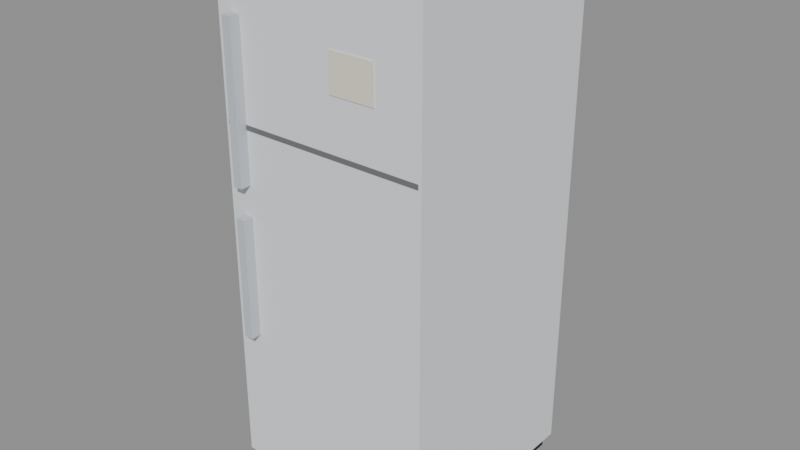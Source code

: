 # Source: fridge.blend  (saved by Blender 5.0.119; exported with 4.5.12 LTS)
import bpy
from mathutils import Matrix  # noqa: F401  (used for matrix-valued properties, if any)

bpy.ops.wm.read_factory_settings(use_empty=True)
scene = bpy.context.scene
scene.name = 'Scene'

# ---- materials (node trees are filled in below, after node groups)
mat_palette_vcol = bpy.data.materials.new('palette_vcol')
mat_palette_vcol.diffuse_color = (1.0, 1.0, 1.0, 1.0)
mat_palette_vcol.roughness = 0.9

# ---- material node trees
mat_palette_vcol.use_nodes = True; mat_palette_vcol.node_tree.nodes.clear()
_N = mat_palette_vcol.node_tree.nodes; _L = mat_palette_vcol.node_tree.links
n0 = _N.new('ShaderNodeBsdfPrincipled'); n0.name = 'Principled BSDF'; n0.location = (-200, 100)
n0.inputs[2].default_value = 0.9
n0.inputs[27].default_value = (0.0, 0.0, 0.0, 1.0)
n1 = _N.new('ShaderNodeOutputMaterial'); n1.name = 'Material Output'; n1.location = (200, 100)
n2 = _N.new('ShaderNodeVertexColor'); n2.name = 'Color Attribute'; n2.location = (-500, 100)
n2.layer_name = 'Col'
_L.new(n0.outputs[0], n1.inputs[0])
_L.new(n2.outputs[0], n0.inputs[0])
n1.is_active_output = True

# ---- meshes
me_fridge = bpy.data.meshes.new('Fridge')
me_fridge.from_pydata([(-0.32, -0.3, 0.0), (0.32, -0.3, 0.0), (-0.32, 0.33, 0.0), (0.32, 0.33, 0.0), (-0.32, -0.3, 0.06), (0.32, -0.3, 0.06), (-0.32, 0.33, 0.06), (0.32, 0.33, 0.06), (-0.35, 0.29, 0.06), (0.35, 0.29, 0.06), (-0.35, 0.33, 0.06), (0.35, 0.33, 0.06), (-0.35, 0.29, 1.76), (0.35, 0.29, 1.76), (-0.35, 0.33, 1.76), (0.35, 0.33, 1.76), (-0.35, -0.33, 0.06), (-0.31, -0.33, 0.06), (-0.35, 0.29, 0.06), (-0.31, 0.29, 0.06), (-0.35, -0.33, 1.76), (-0.31, -0.33, 1.76), (-0.35, 0.29, 1.76), (-0.31, 0.29, 1.76), (0.31, -0.33, 0.06), (0.35, -0.33, 0.06), (0.31, 0.29, 0.06), (0.35, 0.29, 0.06), (0.31, -0.33, 1.76), (0.35, -0.33, 1.76), (0.31, 0.29, 1.76), (0.35, 0.29, 1.76), (-0.31, -0.33, 1.72), (0.31, -0.33, 1.72), (-0.31, 0.29, 1.72), (0.31, 0.29, 1.72), (-0.31, -0.33, 1.76), (0.31, -0.33, 1.76), (-0.31, 0.29, 1.76), (0.31, 0.29, 1.76), (-0.31, -0.33, 0.06), (0.31, -0.33, 0.06), (-0.31, 0.29, 0.06), (0.31, 0.29, 0.06), (-0.31, -0.33, 0.1), (0.31, -0.33, 0.1), (-0.31, 0.29, 0.1), (0.31, 0.29, 0.1), (-0.31, 0.28, 0.1), (0.31, 0.28, 0.1), (-0.31, 0.29, 0.1), (0.31, 0.29, 0.1), (-0.31, 0.28, 1.72), (0.31, 0.28, 1.72), (-0.31, 0.29, 1.72), (0.31, 0.29, 1.72), (-0.31, -0.3, 1.22), (0.31, -0.3, 1.22), (-0.31, 0.29, 1.22), (0.31, 0.29, 1.22), (-0.31, -0.3, 1.25), (0.31, -0.3, 1.25), (-0.31, 0.29, 1.25), (0.31, 0.29, 1.25), (-0.31, -0.27, 0.52), (0.31, -0.27, 0.52), (-0.31, 0.28, 0.52), (0.31, 0.28, 0.52), (-0.31, -0.27, 0.532), (0.31, -0.27, 0.532), (-0.31, 0.28, 0.532), (0.31, 0.28, 0.532), (-0.31, -0.27, 0.86), (0.31, -0.27, 0.86), (-0.31, 0.28, 0.86), (0.31, 0.28, 0.86), (-0.31, -0.27, 0.872), (0.31, -0.27, 0.872), (-0.31, 0.28, 0.872), (0.31, 0.28, 0.872)], [], [(0, 2, 3, 1), (4, 5, 7, 6), (0, 1, 5, 4), (2, 6, 7, 3), (0, 4, 6, 2), (1, 3, 7, 5), (8, 10, 11, 9), (12, 13, 15, 14), (8, 9, 13, 12), (10, 14, 15, 11), (8, 12, 14, 10), (9, 11, 15, 13), (16, 18, 19, 17), (20, 21, 23, 22), (16, 17, 21, 20), (18, 22, 23, 19), (16, 20, 22, 18), (17, 19, 23, 21), (24, 26, 27, 25), (28, 29, 31, 30), (24, 25, 29, 28), (26, 30, 31, 27), (24, 28, 30, 26), (25, 27, 31, 29), (32, 34, 35, 33), (36, 37, 39, 38), (32, 33, 37, 36), (34, 38, 39, 35), (32, 36, 38, 34), (33, 35, 39, 37), (40, 42, 43, 41), (44, 45, 47, 46), (40, 41, 45, 44), (42, 46, 47, 43), (40, 44, 46, 42), (41, 43, 47, 45), (48, 50, 51, 49), (52, 53, 55, 54), (48, 49, 53, 52), (50, 54, 55, 51), (48, 52, 54, 50), (49, 51, 55, 53), (56, 58, 59, 57), (60, 61, 63, 62), (56, 57, 61, 60), (58, 62, 63, 59), (56, 60, 62, 58), (57, 59, 63, 61), (64, 66, 67, 65), (68, 69, 71, 70), (64, 65, 69, 68), (66, 70, 71, 67), (64, 68, 70, 66), (65, 67, 71, 69), (72, 74, 75, 73), (76, 77, 79, 78), (72, 73, 77, 76), (74, 78, 79, 75), (72, 76, 78, 74), (73, 75, 79, 77)])
_ca = me_fridge.color_attributes.new('Col', 'FLOAT_COLOR', 'CORNER')
_ca.data.foreach_set('color', [0.01373, 0.01373, 0.01765, 1.0, 0.01373, 0.01373, 0.01765, 1.0, 0.01373, 0.01373, 0.01765, 1.0, 0.01373, 0.01373, 0.01765, 1.0, 0.01373, 0.01373, 0.01765, 0.0, 0.01373, 0.01373, 0.01765, 0.0, 0.01373, 0.01373, 0.01765, 0.0625, 0.01373, 0.01373, 0.01765, 0.08333, 0.01373, 0.01373, 0.01765, 0.3542, 0.01373, 0.01373, 0.01765, 0.3958, 0.01373, 0.01373, 0.01765, 0.2083, 0.01373, 0.01373, 0.01765, 0.2083, 0.01373, 0.01373, 0.01765, 0.4792, 0.01373, 0.01373, 0.01765, 0.6458, 0.01373, 0.01373, 0.01765, 0.6458, 0.01373, 0.01373, 0.01765, 0.5, 0.01373, 0.01373, 0.01765, 0.4167, 0.01373, 0.01373, 0.01765, 0.2292, 0.01373, 0.01373, 0.01765, 0.2292, 0.01373, 0.01373, 0.01765, 0.4583, 0.01373, 0.01373, 0.01765, 0.4792, 0.01373, 0.01373, 0.01765, 0.4792, 0.01373, 0.01373, 0.01765, 0.2083, 0.01373, 0.01373, 0.01765, 0.2083, 0.7941, 0.8176, 0.8412, 0.02083, 0.7941, 0.8176, 0.8412, 0.02083, 0.7941, 0.8176, 0.8412, 0.02083, 0.7941, 0.8176, 0.8412, 0.02083, 0.7941, 0.8176, 0.8412, 1.0, 0.7941, 0.8176, 0.8412, 1.0, 0.7941, 0.8176, 0.8412, 1.0, 0.7941, 0.8176, 0.8412, 1.0, 0.7941, 0.8176, 0.8412, 0.0625, 0.7941, 0.8176, 0.8412, 0.02083, 0.7941, 0.8176, 0.8412, 0.0625, 0.7941, 0.8176, 0.8412, 0.0625, 0.7941, 0.8176, 0.8412, 0.7292, 0.7941, 0.8176, 0.8412, 1.0, 0.7941, 0.8176, 0.8412, 1.0, 0.7941, 0.8176, 0.8412, 0.75, 0.7941, 0.8176, 0.8412, 0.7708, 0.7941, 0.8176, 0.8412, 1.0, 0.7941, 0.8176, 0.8412, 1.0, 0.7941, 0.8176, 0.8412, 0.7708, 0.7941, 0.8176, 0.8412, 0.75, 0.7941, 0.8176, 0.8412, 0.75, 0.7941, 0.8176, 0.8412, 1.0, 0.7941, 0.8176, 0.8412, 1.0, 0.7941, 0.8176, 0.8412, 0.04167, 0.7941, 0.8176, 0.8412, 0.02083, 0.7941, 0.8176, 0.8412, 0.02083, 0.7941, 0.8176, 0.8412, 0.02083, 0.7941, 0.8176, 0.8412, 1.0, 0.7941, 0.8176, 0.8412, 1.0, 0.7941, 0.8176, 0.8412, 1.0, 0.7941, 0.8176, 0.8412, 1.0, 0.7941, 0.8176, 0.8412, 0.02083, 0.7941, 0.8176, 0.8412, 0.0, 0.7941, 0.8176, 0.8412, 0.0, 0.7941, 0.8176, 0.8412, 0.0, 0.7941, 0.8176, 0.8412, 0.02083, 0.7941, 0.8176, 0.8412, 0.0, 0.7941, 0.8176, 0.8412, 0.02083, 0.7941, 0.8176, 0.8412, 0.02083, 0.7941, 0.8176, 0.8412, 0.7917, 0.7941, 0.8176, 0.8412, 1.0, 0.7941, 0.8176, 0.8412, 1.0, 0.7941, 0.8176, 0.8412, 0.7708, 0.7941, 0.8176, 0.8412, 0.2708, 0.7941, 0.8176, 0.8412, 0.25, 0.7941, 0.8176, 0.8412, 0.2708, 0.7941, 0.8176, 0.8412, 0.3125, 0.7941, 0.8176, 0.8412, 0.0, 0.7941, 0.8176, 0.8412, 0.02083, 0.7941, 0.8176, 0.8412, 0.02083, 0.7941, 0.8176, 0.8412, 0.04167, 0.7941, 0.8176, 0.8412, 1.0, 0.7941, 0.8176, 0.8412, 1.0, 0.7941, 0.8176, 0.8412, 1.0, 0.7941, 0.8176, 0.8412, 1.0, 0.7941, 0.8176, 0.8412, 0.0, 0.7941, 0.8176, 0.8412, 0.02083, 0.7941, 0.8176, 0.8412, 0.0, 0.7941, 0.8176, 0.8412, 0.02083, 0.7941, 0.8176, 0.8412, 0.02083, 0.7941, 0.8176, 0.8412, 0.02083, 0.7941, 0.8176, 0.8412, 0.0, 0.7941, 0.8176, 0.8412, 0.02083, 0.7941, 0.8176, 0.8412, 0.2708, 0.7941, 0.8176, 0.8412, 0.25, 0.7941, 0.8176, 0.8412, 0.25, 0.7941, 0.8176, 0.8412, 0.2917, 0.7941, 0.8176, 0.8412, 0.75, 0.7941, 0.8176, 0.8412, 0.75, 0.7941, 0.8176, 0.8412, 1.0, 0.7941, 0.8176, 0.8412, 1.0, 0.7941, 0.8176, 0.8412, 0.3542, 0.7941, 0.8176, 0.8412, 0.3333, 0.7941, 0.8176, 0.8412, 0.3333, 0.7941, 0.8176, 0.8412, 0.3333, 0.7941, 0.8176, 0.8412, 1.0, 0.7941, 0.8176, 0.8412, 1.0, 0.7941, 0.8176, 0.8412, 1.0, 0.7941, 0.8176, 0.8412, 1.0, 0.7941, 0.8176, 0.8412, 0.02083, 0.7941, 0.8176, 0.8412, 0.0, 0.7941, 0.8176, 0.8412, 0.375, 0.7941, 0.8176, 0.8412, 0.3542, 0.7941, 0.8176, 0.8412, 0.0, 0.7941, 0.8176, 0.8412, 0.02083, 0.7941, 0.8176, 0.8412, 0.0, 0.7941, 0.8176, 0.8412, 0.02083, 0.7941, 0.8176, 0.8412, 0.0, 0.7941, 0.8176, 0.8412, 0.02083, 0.7941, 0.8176, 0.8412, 0.0, 0.7941, 0.8176, 0.8412, 0.02083, 0.7941, 0.8176, 0.8412, 0.02083, 0.7941, 0.8176, 0.8412, 0.0, 0.7941, 0.8176, 0.8412, 0.0, 0.7941, 0.8176, 0.8412, 0.0, 0.7941, 0.8176, 0.8412, 0.02083, 0.7941, 0.8176, 0.8412, 0.02083, 0.7941, 0.8176, 0.8412, 0.02083, 0.7941, 0.8176, 0.8412, 0.02083, 0.7941, 0.8176, 0.8412, 0.3333, 0.7941, 0.8176, 0.8412, 0.3125, 0.7941, 0.8176, 0.8412, 0.3125, 0.7941, 0.8176, 0.8412, 0.3333, 0.7941, 0.8176, 0.8412, 0.2917, 0.7941, 0.8176, 0.8412, 0.2708, 0.7941, 0.8176, 0.8412, 0.0, 0.7941, 0.8176, 0.8412, 0.02083, 0.7941, 0.8176, 0.8412, 0.0, 0.7941, 0.8176, 0.8412, 0.0, 0.7941, 0.8176, 0.8412, 0.02083, 0.7941, 0.8176, 0.8412, 0.0, 0.7941, 0.8176, 0.8412, 0.0, 0.7941, 0.8176, 0.8412, 0.02083, 0.7941, 0.8176, 0.8412, 0.02083, 0.7941, 0.8176, 0.8412, 0.0, 0.7941, 0.8176, 0.8412, 0.0, 0.7941, 0.8176, 0.8412, 0.02083, 0.7941, 0.8176, 0.8412, 0.0, 0.7941, 0.8176, 0.8412, 0.0, 0.5235, 0.7706, 0.8725, 0.0, 0.5235, 0.7706, 0.8725, 0.0, 0.5235, 0.7706, 0.8725, 0.0, 0.5235, 0.7706, 0.8725, 0.0, 0.5235, 0.7706, 0.8725, 0.0, 0.5235, 0.7706, 0.8725, 0.0, 0.5235, 0.7706, 0.8725, 0.0, 0.5235, 0.7706, 0.8725, 0.0, 0.5235, 0.7706, 0.8725, 0.3333, 0.5235, 0.7706, 0.8725, 0.3333, 0.5235, 0.7706, 0.8725, 0.3542, 0.5235, 0.7706, 0.8725, 0.2917, 0.5235, 0.7706, 0.8725, 0.0, 0.5235, 0.7706, 0.8725, 0.0, 0.5235, 0.7706, 0.8725, 0.02083, 0.5235, 0.7706, 0.8725, 0.0, 0.5235, 0.7706, 0.8725, 0.0, 0.5235, 0.7706, 0.8725, 0.0, 0.5235, 0.7706, 0.8725, 0.02083, 0.5235, 0.7706, 0.8725, 0.0, 0.5235, 0.7706, 0.8725, 0.02083, 0.5235, 0.7706, 0.8725, 0.0, 0.5235, 0.7706, 0.8725, 0.02083, 0.5235, 0.7706, 0.8725, 0.0, 0.5235, 0.6333, 0.8098, 0.375, 0.5235, 0.6333, 0.8098, 0.3333, 0.5235, 0.6333, 0.8098, 0.3542, 0.5235, 0.6333, 0.8098, 0.3958, 0.5235, 0.6333, 0.8098, 0.375, 0.5235, 0.6333, 0.8098, 0.3958, 0.5235, 0.6333, 0.8098, 0.3333, 0.5235, 0.6333, 0.8098, 0.3333, 0.5235, 0.6333, 0.8098, 0.0, 0.5235, 0.6333, 0.8098, 0.0, 0.5235, 0.6333, 0.8098, 0.02083, 0.5235, 0.6333, 0.8098, 0.02083, 0.5235, 0.6333, 0.8098, 0.02083, 0.5235, 0.6333, 0.8098, 0.02083, 0.5235, 0.6333, 0.8098, 0.02083, 0.5235, 0.6333, 0.8098, 0.0, 0.5235, 0.6333, 0.8098, 0.02083, 0.5235, 0.6333, 0.8098, 0.0, 0.5235, 0.6333, 0.8098, 0.02083, 0.5235, 0.6333, 0.8098, 0.0, 0.5235, 0.6333, 0.8098, 0.02083, 0.5235, 0.6333, 0.8098, 0.0, 0.5235, 0.6333, 0.8098, 0.02083, 0.5235, 0.6333, 0.8098, 0.02083, 0.2137, 0.4529, 0.6059, 0.4167, 0.2137, 0.4529, 0.6059, 0.3333, 0.2137, 0.4529, 0.6059, 0.3542, 0.2137, 0.4529, 0.6059, 0.4375, 0.2137, 0.4529, 0.6059, 0.4167, 0.2137, 0.4529, 0.6059, 0.4583, 0.2137, 0.4529, 0.6059, 0.375, 0.2137, 0.4529, 0.6059, 0.3125, 0.2137, 0.4529, 0.6059, 0.04167, 0.2137, 0.4529, 0.6059, 0.02083, 0.2137, 0.4529, 0.6059, 0.04167, 0.2137, 0.4529, 0.6059, 0.04167, 0.2137, 0.4529, 0.6059, 0.0, 0.2137, 0.4529, 0.6059, 0.0, 0.2137, 0.4529, 0.6059, 0.0, 0.2137, 0.4529, 0.6059, 0.0, 0.2137, 0.4529, 0.6059, 0.02083, 0.2137, 0.4529, 0.6059, 0.0, 0.2137, 0.4529, 0.6059, 0.0, 0.2137, 0.4529, 0.6059, 0.02083, 0.2137, 0.4529, 0.6059, 0.02083, 0.2137, 0.4529, 0.6059, 0.02083, 0.2137, 0.4529, 0.6059, 0.02083, 0.2137, 0.4529, 0.6059, 0.02083, 0.2137, 0.4529, 0.6059, 0.4167, 0.2137, 0.4529, 0.6059, 0.3542, 0.2137, 0.4529, 0.6059, 0.3542, 0.2137, 0.4529, 0.6059, 0.4375, 0.2137, 0.4529, 0.6059, 0.4167, 0.2137, 0.4529, 0.6059, 0.4375, 0.2137, 0.4529, 0.6059, 0.3333, 0.2137, 0.4529, 0.6059, 0.3542, 0.2137, 0.4529, 0.6059, 0.04167, 0.2137, 0.4529, 0.6059, 0.04167, 0.2137, 0.4529, 0.6059, 0.04167, 0.2137, 0.4529, 0.6059, 0.04167, 0.2137, 0.4529, 0.6059, 0.0, 0.2137, 0.4529, 0.6059, 0.0, 0.2137, 0.4529, 0.6059, 0.0, 0.2137, 0.4529, 0.6059, 0.0, 0.2137, 0.4529, 0.6059, 0.02083, 0.2137, 0.4529, 0.6059, 0.0, 0.2137, 0.4529, 0.6059, 0.0, 0.2137, 0.4529, 0.6059, 0.02083, 0.2137, 0.4529, 0.6059, 0.02083, 0.2137, 0.4529, 0.6059, 0.02083, 0.2137, 0.4529, 0.6059, 0.0, 0.2137, 0.4529, 0.6059, 0.02083])
me_fridge.materials.append(mat_palette_vcol)
me_fridge.update()
me_door = bpy.data.meshes.new('Door')
me_door.from_pydata([(-0.7, 0.025, 1.749), (-0.7, 0.01375, 1.76), (-0.7, -0.01375, 1.76), (-0.7, -0.025, 1.749), (-0.7, -0.025, 0.08125), (-0.7, -0.01375, 0.07), (-0.7, 0.01375, 0.07), (-0.7, 0.025, 0.08125), (0.0, 0.025, 1.749), (0.0, 0.01375, 1.76), (0.0, -0.01375, 1.76), (0.0, -0.025, 1.749), (0.0, -0.025, 0.08125), (0.0, -0.01375, 0.07), (0.0, 0.01375, 0.07), (0.0, 0.025, 0.08125), (-0.65, -0.06, 1.05), (-0.62, -0.06, 1.05), (-0.65, -0.023, 1.05), (-0.62, -0.023, 1.05), (-0.65, -0.06, 1.55), (-0.62, -0.06, 1.55), (-0.65, -0.023, 1.55), (-0.62, -0.023, 1.55), (-0.65, -0.06, 0.55), (-0.62, -0.06, 0.55), (-0.65, -0.023, 0.55), (-0.62, -0.023, 0.55), (-0.65, -0.06, 0.95), (-0.62, -0.06, 0.95), (-0.65, -0.023, 0.95), (-0.62, -0.023, 0.95), (-0.69, -0.027, 1.22), (-0.01, -0.027, 1.22), (-0.69, -0.021, 1.22), (-0.01, -0.021, 1.22), (-0.69, -0.027, 1.235), (-0.01, -0.027, 1.235), (-0.69, -0.021, 1.235), (-0.01, -0.021, 1.235), (-0.3, -0.028, 1.4), (-0.15, -0.028, 1.4), (-0.3, -0.023, 1.4), (-0.15, -0.023, 1.4), (-0.3, -0.028, 1.52), (-0.15, -0.028, 1.52), (-0.3, -0.023, 1.52), (-0.15, -0.023, 1.52)], [], [(0, 1, 9, 8), (1, 2, 10, 9), (2, 3, 11, 10), (3, 4, 12, 11), (4, 5, 13, 12), (5, 6, 14, 13), (6, 7, 15, 14), (7, 0, 8, 15), (7, 6, 5, 4, 3, 2, 1, 0), (8, 9, 10, 11, 12, 13, 14, 15), (16, 18, 19, 17), (20, 21, 23, 22), (16, 17, 21, 20), (18, 22, 23, 19), (16, 20, 22, 18), (17, 19, 23, 21), (24, 26, 27, 25), (28, 29, 31, 30), (24, 25, 29, 28), (26, 30, 31, 27), (24, 28, 30, 26), (25, 27, 31, 29), (32, 34, 35, 33), (36, 37, 39, 38), (32, 33, 37, 36), (34, 38, 39, 35), (32, 36, 38, 34), (33, 35, 39, 37), (40, 42, 43, 41), (44, 45, 47, 46), (40, 41, 45, 44), (42, 46, 47, 43), (40, 44, 46, 42), (41, 43, 47, 45)])
_ca = me_door.color_attributes.new('Col', 'FLOAT_COLOR', 'CORNER')
_ca.data.foreach_set('color', [0.7941, 0.8176, 0.8412, 0.0625, 0.7941, 0.8176, 0.8412, 0.8333, 0.7941, 0.8176, 0.8412, 0.8333, 0.7941, 0.8176, 0.8412, 0.02083, 0.7941, 0.8176, 0.8412, 1.0, 0.7941, 0.8176, 0.8412, 1.0, 0.7941, 0.8176, 0.8412, 1.0, 0.7941, 0.8176, 0.8412, 1.0, 0.7941, 0.8176, 0.8412, 1.0, 0.7941, 0.8176, 0.8412, 1.0, 0.7941, 0.8176, 0.8412, 1.0, 0.7941, 0.8176, 0.8412, 1.0, 0.7941, 0.8176, 0.8412, 1.0, 0.7941, 0.8176, 0.8412, 0.7917, 0.7941, 0.8176, 0.8412, 0.8125, 0.7941, 0.8176, 0.8412, 1.0, 0.7941, 0.8176, 0.8412, 0.2917, 0.7941, 0.8176, 0.8412, 0.2708, 0.7941, 0.8176, 0.8412, 0.25, 0.7941, 0.8176, 0.8412, 0.3542, 0.7941, 0.8176, 0.8412, 0.04167, 0.7941, 0.8176, 0.8412, 0.0625, 0.7941, 0.8176, 0.8412, 0.02083, 0.7941, 0.8176, 0.8412, 0.0625, 0.7941, 0.8176, 0.8412, 0.02083, 0.7941, 0.8176, 0.8412, 0.04167, 0.7941, 0.8176, 0.8412, 0.04167, 0.7941, 0.8176, 0.8412, 0.02083, 0.7941, 0.8176, 0.8412, 0.0625, 0.7941, 0.8176, 0.8412, 0.08333, 0.7941, 0.8176, 0.8412, 0.0625, 0.7941, 0.8176, 0.8412, 0.04167, 0.7941, 0.8176, 0.8412, 0.7917, 0.7941, 0.8176, 0.8412, 0.8125, 0.7941, 0.8176, 0.8412, 0.8125, 0.7941, 0.8176, 0.8412, 0.8333, 0.7941, 0.8176, 0.8412, 1.0, 0.7941, 0.8176, 0.8412, 1.0, 0.7941, 0.8176, 0.8412, 1.0, 0.7941, 0.8176, 0.8412, 1.0, 0.7941, 0.8176, 0.8412, 1.0, 0.7941, 0.8176, 0.8412, 1.0, 0.7941, 0.8176, 0.8412, 1.0, 0.7941, 0.8176, 0.8412, 1.0, 0.7941, 0.8176, 0.8412, 0.7917, 0.7941, 0.8176, 0.8412, 0.7708, 0.7941, 0.8176, 0.8412, 0.7708, 0.7941, 0.8176, 0.8412, 0.8125, 0.5549, 0.598, 0.6451, 0.6042, 0.5549, 0.598, 0.6451, 0.4792, 0.5549, 0.598, 0.6451, 0.5, 0.5549, 0.598, 0.6451, 0.5833, 0.5549, 0.598, 0.6451, 0.6458, 0.5549, 0.598, 0.6451, 0.6042, 0.5549, 0.598, 0.6451, 0.5, 0.5549, 0.598, 0.6451, 0.5, 0.5549, 0.598, 0.6451, 1.0, 0.5549, 0.598, 0.6451, 1.0, 0.5549, 0.598, 0.6451, 1.0, 0.5549, 0.598, 0.6451, 1.0, 0.5549, 0.598, 0.6451, 0.02083, 0.5549, 0.598, 0.6451, 0.02083, 0.5549, 0.598, 0.6451, 0.04167, 0.5549, 0.598, 0.6451, 0.02083, 0.5549, 0.598, 0.6451, 0.75, 0.5549, 0.598, 0.6451, 0.75, 0.5549, 0.598, 0.6451, 0.5, 0.5549, 0.598, 0.6451, 0.5208, 0.5549, 0.598, 0.6451, 0.5833, 0.5549, 0.598, 0.6451, 0.5, 0.5549, 0.598, 0.6451, 0.5, 0.5549, 0.598, 0.6451, 0.5625, 0.5549, 0.598, 0.6451, 0.625, 0.5549, 0.598, 0.6451, 0.5208, 0.5549, 0.598, 0.6451, 0.5208, 0.5549, 0.598, 0.6451, 0.6042, 0.5549, 0.598, 0.6451, 0.5833, 0.5549, 0.598, 0.6451, 0.6042, 0.5549, 0.598, 0.6451, 0.4792, 0.5549, 0.598, 0.6451, 0.4792, 0.5549, 0.598, 0.6451, 1.0, 0.5549, 0.598, 0.6451, 1.0, 0.5549, 0.598, 0.6451, 1.0, 0.5549, 0.598, 0.6451, 1.0, 0.5549, 0.598, 0.6451, 0.02083, 0.5549, 0.598, 0.6451, 0.02083, 0.5549, 0.598, 0.6451, 0.02083, 0.5549, 0.598, 0.6451, 0.02083, 0.5549, 0.598, 0.6451, 0.7708, 0.5549, 0.598, 0.6451, 0.7708, 0.5549, 0.598, 0.6451, 0.5208, 0.5549, 0.598, 0.6451, 0.5417, 0.5549, 0.598, 0.6451, 0.5625, 0.5549, 0.598, 0.6451, 0.5208, 0.5549, 0.598, 0.6451, 0.5, 0.5549, 0.598, 0.6451, 0.5833, 0.1588, 0.1627, 0.1784, 0.0, 0.1588, 0.1627, 0.1784, 0.08333, 0.1588, 0.1627, 0.1784, 0.0625, 0.1588, 0.1627, 0.1784, 0.5, 0.1588, 0.1627, 0.1784, 0.0, 0.1588, 0.1627, 0.1784, 0.5, 0.1588, 0.1627, 0.1784, 0.0625, 0.1588, 0.1627, 0.1784, 0.08333, 0.1588, 0.1627, 0.1784, 0.0, 0.1588, 0.1627, 0.1784, 1.0, 0.1588, 0.1627, 0.1784, 1.0, 0.1588, 0.1627, 0.1784, 0.0, 0.1588, 0.1627, 0.1784, 0.0, 0.1588, 0.1627, 0.1784, 0.02083, 0.1588, 0.1627, 0.1784, 0.0, 0.1588, 0.1627, 0.1784, 0.02083, 0.1588, 0.1627, 0.1784, 0.5625, 0.1588, 0.1627, 0.1784, 0.5625, 0.1588, 0.1627, 0.1784, 0.0, 0.1588, 0.1627, 0.1784, 0.0, 0.1588, 0.1627, 0.1784, 0.5625, 0.1588, 0.1627, 0.1784, 0.0, 0.1588, 0.1627, 0.1784, 0.0, 0.1588, 0.1627, 0.1784, 0.5833, 0.849, 0.7941, 0.6725, 0.4792, 0.849, 0.7941, 0.6725, 0.125, 0.849, 0.7941, 0.6725, 0.125, 0.849, 0.7941, 0.6725, 0.5, 0.849, 0.7941, 0.6725, 0.5208, 0.849, 0.7941, 0.6725, 0.5, 0.849, 0.7941, 0.6725, 0.08333, 0.849, 0.7941, 0.6725, 0.08333, 0.849, 0.7941, 0.6725, 1.0, 0.849, 0.7941, 0.6725, 1.0, 0.849, 0.7941, 0.6725, 1.0, 0.849, 0.7941, 0.6725, 1.0, 0.849, 0.7941, 0.6725, 0.04167, 0.849, 0.7941, 0.6725, 0.04167, 0.849, 0.7941, 0.6725, 0.04167, 0.849, 0.7941, 0.6725, 0.02083, 0.849, 0.7941, 0.6725, 0.5208, 0.849, 0.7941, 0.6725, 0.5, 0.849, 0.7941, 0.6725, 0.1458, 0.849, 0.7941, 0.6725, 0.125, 0.849, 0.7941, 0.6725, 0.5, 0.849, 0.7941, 0.6725, 0.04167, 0.849, 0.7941, 0.6725, 0.02083, 0.849, 0.7941, 0.6725, 0.5208])
me_door.materials.append(mat_palette_vcol)
me_door.update()

# ---- objects
ob_fridge = bpy.data.objects.new('Fridge', me_fridge)
ob_door = bpy.data.objects.new('Door', me_door)
ob_loot = bpy.data.objects.new('Loot', None)

# ---- transforms, parenting, visibility, modifiers, constraints
ob_fridge.location = (0.0, 0.0, 0.0)
ob_door.parent = ob_fridge
ob_door.location = (0.35, -0.355, 0.0)
ob_loot.parent = ob_fridge
ob_loot.location = (0.0, 0.0, 0.95)
ob_loot.empty_display_size = 0.05

# ---- collection membership
scene.collection.objects.link(ob_fridge)
scene.collection.objects.link(ob_door)
scene.collection.objects.link(ob_loot)

# ---- scene / render settings (as saved in the file)
scene.frame_start = 1; scene.frame_end = 250; scene.frame_set(1)
scene.render.engine = 'BLENDER_EEVEE_NEXT'
scene.render.bake_bias = 0.0
scene.render.bake_samples = 0
scene.cycles.sampling_pattern = 'TABULATED_SOBOL'
scene.eevee.use_volume_custom_range = False
bpy.context.view_layer.update()

# ---- added for rendering (the .blend has no active camera and no usable light): camera, sun + grey world if the file has none
cam_auto = bpy.data.cameras.new('AutoCamera')
cam_auto.lens = 50.0
cam_auto.sensor_width = 36.0
cam_auto.clip_end = 1000.0
ob_auto_camera = bpy.data.objects.new('AutoCamera', cam_auto)
scene.collection.objects.link(ob_auto_camera)
ob_auto_camera.location = (1.88315, -2.30228, 2.38652)
ob_auto_camera.rotation_euler = (1.09748, -7.21219e-08, 0.694738)
scene.camera = ob_auto_camera
light_auto_sun = bpy.data.lights.new('AutoSun', 'SUN')
light_auto_sun.energy = 3.0
light_auto_sun.angle = 0.0523599
ob_auto_sun = bpy.data.objects.new('AutoSun', light_auto_sun)
scene.collection.objects.link(ob_auto_sun)
ob_auto_sun.rotation_euler = (0.872665, 0.174533, 0.523599)
if scene.world is None:
    world_auto = bpy.data.worlds.new('AutoWorld')
    world_auto.color = (0.3, 0.3, 0.3)
    scene.world = world_auto
bpy.context.view_layer.update()

